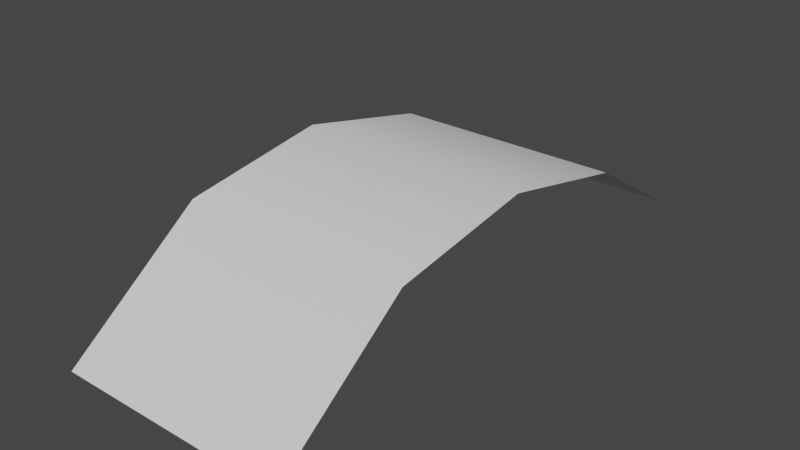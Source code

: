 # Source: Fern_1_Blaadje.blend  (saved by Blender 2.91.10; exported with 4.5.12 LTS)
import bpy
from mathutils import Matrix  # noqa: F401  (used for matrix-valued properties, if any)

bpy.ops.wm.read_factory_settings(use_empty=True)
scene = bpy.context.scene
scene.name = 'Scene'

# ---- collections
col_collection = bpy.data.collections.new('Collection'); scene.collection.children.link(col_collection)

# ---- world
world_world = bpy.data.worlds.new('World'); scene.world = world_world
world_world.use_nodes = True; world_world.node_tree.nodes.clear()
_N = world_world.node_tree.nodes; _L = world_world.node_tree.links
n0 = _N.new('ShaderNodeOutputWorld'); n0.name = 'World Output'; n0.location = (300, 300)
n1 = _N.new('ShaderNodeBackground'); n1.name = 'Background'; n1.location = (10, 300)
n1.inputs[0].default_value = (0.05088, 0.05088, 0.05088, 1.0)
_L.new(n1.outputs[0], n0.inputs[0])
n0.is_active_output = True
world_world.color = (0.05088, 0.05088, 0.05088)
world_world.use_sun_shadow = False
world_world.sun_shadow_jitter_overblur = 0.0

# ---- meshes
me_plane = bpy.data.meshes.new('Plane')
me_plane.from_pydata([(0.2949, 1.318, 0.05253), (0.2949, 0.6865, 0.3043), (0.2949, 1.032, 0.2277), (0.2949, 0.3337, 0.2517), (0.2949, 0.001001, 0.005101), (-0.2592, 0.6865, 0.3043), (-0.2592, 1.032, 0.2277), (-0.2592, 0.3337, 0.2517), (-0.2592, 0.001001, 0.005101), (-0.2592, 1.318, 0.05253)], [], [(8, 4, 3, 7), (5, 1, 2, 6), (7, 3, 1, 5), (6, 2, 0, 9)])
me_plane.polygons.foreach_set('use_smooth', [True] * 4)
_uv = me_plane.uv_layers.new(name='UVMap')
_uv.uv.foreach_set('vector', [0.8017, 0.2978, 0.5247, 0.2978, 0.5247, 0.4997, 0.8017, 0.4997, 0.8017, 0.6526, 0.5247, 0.6526, 0.5247, 0.8262, 0.8017, 0.8262, 0.8017, 0.4997, 0.5247, 0.4997, 0.5247, 0.6526, 0.8017, 0.6526, 0.8017, 0.8262, 0.5247, 0.8262, 0.5247, 0.9999, 0.8017, 0.9999])
me_plane.materials.append(None)
me_plane.use_remesh_fix_poles = True
me_plane.use_remesh_preserve_attributes = False
me_plane.use_mirror_vertex_groups = False
me_plane.update()

# ---- objects
ob_plane = bpy.data.objects.new('Plane', me_plane)

# ---- transforms, parenting, visibility, modifiers, constraints
ob_plane.location = (0.0, 0.0, 0.0)
ob_plane.lineart.crease_threshold = 0.0

# ---- collection membership
col_collection.objects.link(ob_plane)

# ---- scene / render settings (as saved in the file)
scene.frame_start = 1; scene.frame_end = 250; scene.frame_set(1)
scene.render.engine = 'BLENDER_EEVEE_NEXT'
scene.cycles.use_denoising = False
scene.cycles.samples = 128
scene.cycles.sampling_pattern = 'TABULATED_SOBOL'
scene.cycles.use_adaptive_sampling = False
scene.cycles.use_light_tree = False
scene.view_settings.view_transform = 'Filmic'
bpy.context.view_layer.update()

# ---- added for rendering (the .blend has no active camera and no usable light): camera, sun
cam_auto = bpy.data.cameras.new('AutoCamera')
cam_auto.lens = 50.0
cam_auto.sensor_width = 36.0
cam_auto.clip_end = 1000.0
ob_auto_camera = bpy.data.objects.new('AutoCamera', cam_auto)
scene.collection.objects.link(ob_auto_camera)
ob_auto_camera.location = (1.36835, -0.96117, 1.2351)
ob_auto_camera.rotation_euler = (1.09748, -7.21219e-08, 0.694738)
scene.camera = ob_auto_camera
light_auto_sun = bpy.data.lights.new('AutoSun', 'SUN')
light_auto_sun.energy = 3.0
light_auto_sun.angle = 0.0523599
ob_auto_sun = bpy.data.objects.new('AutoSun', light_auto_sun)
scene.collection.objects.link(ob_auto_sun)
ob_auto_sun.rotation_euler = (0.872665, 0.174533, 0.523599)
bpy.context.view_layer.update()
